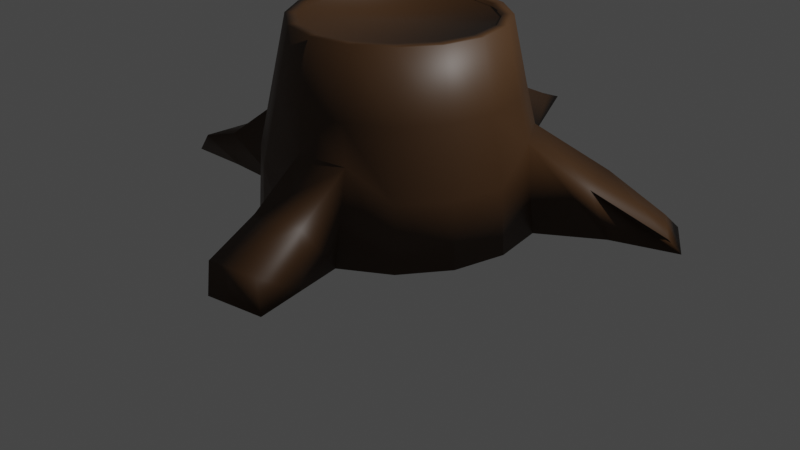 # Source: stump_2.blend  (saved by Blender 3.1.7; exported with 4.5.12 LTS)
import bpy
from mathutils import Matrix  # noqa: F401  (used for matrix-valued properties, if any)

bpy.ops.wm.read_factory_settings(use_empty=True)
scene = bpy.context.scene
scene.name = 'Scene'

# ---- collections
col_collection = bpy.data.collections.new('Collection'); scene.collection.children.link(col_collection)

# ---- materials (node trees are filled in below, after node groups)
mat_material_001 = bpy.data.materials.new('Material.001')
mat_material_001.use_transparent_shadow = False

# ---- node groups
ng_auto_smooth = bpy.data.node_groups.new('Auto Smooth', 'GeometryNodeTree')
_s = ng_auto_smooth.interface.new_socket(name='Geometry', in_out='OUTPUT', socket_type='NodeSocketGeometry')
_s = ng_auto_smooth.interface.new_socket(name='Geometry', in_out='INPUT', socket_type='NodeSocketGeometry')
_s = ng_auto_smooth.interface.new_socket(name='Angle', in_out='INPUT', socket_type='NodeSocketFloat')
_s.subtype = 'ANGLE'
_s.min_value = 0.0
_s.max_value = 3.142
ng_auto_smooth.is_modifier = True
_N = ng_auto_smooth.nodes; _L = ng_auto_smooth.links
n0 = _N.new('NodeGroupOutput'); n0.name = 'Group Output'; n0.location = (480, -100)
n1 = _N.new('NodeGroupInput'); n1.name = 'Group Input'; n1.location = (-420, -300)
n2 = _N.new('NodeGroupInput'); n2.name = 'Group Input.001'; n2.location = (-60, -100)
n3 = _N.new('GeometryNodeSetShadeSmooth'); n3.name = 'Set Shade Smooth'; n3.location = (120, -100)
n3.domain = 'EDGE'
n4 = _N.new('GeometryNodeSetShadeSmooth'); n4.name = 'Set Shade Smooth.001'; n4.location = (300, -100)
n5 = _N.new('GeometryNodeInputMeshEdgeAngle'); n5.name = 'Edge Angle'; n5.location = (-420, -220)
n6 = _N.new('GeometryNodeInputEdgeSmooth'); n6.name = 'Is Edge Smooth'; n6.location = (-60, -160)
n7 = _N.new('GeometryNodeInputShadeSmooth'); n7.name = 'Is Face Smooth'; n7.location = (-240, -340)
n8 = _N.new('FunctionNodeBooleanMath'); n8.name = 'Boolean Math'; n8.location = (-60, -220)
n9 = _N.new('FunctionNodeCompare'); n9.name = 'Compare'; n9.location = (-240, -180)
n9.operation = 'LESS_EQUAL'
_L.new(n5.outputs[0], n9.inputs[0])
_L.new(n4.outputs[0], n0.inputs[0])
_L.new(n1.outputs[1], n9.inputs[1])
_L.new(n9.outputs[0], n8.inputs[0])
_L.new(n7.outputs[0], n8.inputs[1])
_L.new(n2.outputs[0], n3.inputs[0])
_L.new(n6.outputs[0], n3.inputs[1])
_L.new(n3.outputs[0], n4.inputs[0])
_L.new(n8.outputs[0], n3.inputs[2])
n0.is_active_output = True

# ---- material node trees
mat_material_001.use_nodes = True; mat_material_001.node_tree.nodes.clear()
_N = mat_material_001.node_tree.nodes; _L = mat_material_001.node_tree.links
n0 = _N.new('ShaderNodeBsdfPrincipled'); n0.name = 'Principled BSDF'; n0.location = (10, 300)
n0.distribution = 'GGX'
n0.subsurface_method = 'RANDOM_WALK_SKIN'
n0.inputs[0].default_value = (0.05781, 0.02624, 0.008568, 1.0)
n0.inputs[3].default_value = 1.45
n0.inputs[27].default_value = (0.0, 0.0, 0.0, 1.0)
n0.inputs[28].default_value = 1.0
n1 = _N.new('ShaderNodeOutputMaterial'); n1.name = 'Material Output'; n1.location = (300, 300)
_L.new(n0.outputs[0], n1.inputs[0])
n1.is_active_output = True

# ---- world
world_world = bpy.data.worlds.new('World'); scene.world = world_world
world_world.use_nodes = True; world_world.node_tree.nodes.clear()
_N = world_world.node_tree.nodes; _L = world_world.node_tree.links
n0 = _N.new('ShaderNodeOutputWorld'); n0.name = 'World Output'; n0.location = (300, 300)
n1 = _N.new('ShaderNodeBackground'); n1.name = 'Background'; n1.location = (10, 300)
n1.inputs[0].default_value = (0.05088, 0.05088, 0.05088, 1.0)
_L.new(n1.outputs[0], n0.inputs[0])
n0.is_active_output = True
world_world.color = (0.05088, 0.05088, 0.05088)
world_world.use_sun_shadow = False
world_world.sun_shadow_jitter_overblur = 0.0

# ---- cameras
cam_camera = bpy.data.cameras.new('Camera')
cam_camera.clip_end = 100.0
cam_camera.ortho_scale = 7.314

# ---- lights
light_light = bpy.data.lights.new('Light', 'POINT')
light_light.transmission_factor = 0.0
light_light.energy = 1000.0
light_light.shadow_soft_size = 0.1
light_light.shadow_maximum_resolution = 0.006
light_light.use_absolute_resolution = True

# ---- meshes
me_cylinder = bpy.data.meshes.new('Cylinder')
me_cylinder.from_pydata([(-0.01031, 1.443, -0.9654), (-6.818e-09, 0.9606, 1.0), (0.5381, 1.299, -1.0), (0.3676, 0.8875, 1.0), (0.9942, 0.9942, -1.0), (0.6793, 0.6793, 1.0), (1.299, 0.5381, -1.0), (0.8875, 0.3676, 1.0), (1.406, -6.02e-08, -1.0), (0.9606, -4.966e-08, 1.0), (1.299, -0.5381, -1.0), (0.8875, -0.3676, 1.0), (0.9942, -0.9942, -1.0), (0.6793, -0.6793, 1.0), (0.5381, -1.299, -1.0), (0.3676, -0.8875, 1.0), (-1.293e-07, -1.406, -1.0), (-8.878e-08, -0.9606, 1.0), (-0.5381, -1.299, -1.0), (-0.3676, -0.8875, 1.0), (-0.9942, -0.9942, -1.0), (-0.6793, -0.6793, 1.0), (-1.299, -0.5381, -1.0), (-0.8875, -0.3676, 1.0), (-1.406, 1.803e-08, -1.0), (-0.9606, 5.673e-09, 1.0), (-1.299, 0.5381, -1.0), (-0.8875, 0.3676, 1.0), (-0.9942, 0.9942, -1.0), (-0.6793, 0.6793, 1.0), (-0.5484, 1.336, -0.9654), (-0.3676, 0.8875, 1.0), (0.4085, 0.9863, 1.0), (-1.132e-09, 1.068, 1.0), (0.7549, 0.7549, 1.0), (0.9863, 0.4085, 1.0), (1.068, -4.641e-08, 1.0), (0.9863, -0.4085, 1.0), (0.7549, -0.7549, 1.0), (0.4085, -0.9863, 1.0), (-9.446e-08, -1.068, 1.0), (-0.4085, -0.9863, 1.0), (-0.7549, -0.7549, 1.0), (-0.9863, -0.4085, 1.0), (-1.068, 1.298e-08, 1.0), (-0.9863, 0.4085, 1.0), (-0.7549, 0.7549, 1.0), (-0.4085, 0.9863, 1.0), (0.3676, 0.8875, 0.9622), (-8.413e-09, 0.9606, 0.9622), (0.6793, 0.6793, 0.9622), (0.8875, 0.3676, 0.9622), (0.9606, -4.966e-08, 0.9622), (0.8875, -0.3676, 0.9622), (0.6793, -0.6793, 0.9622), (0.3676, -0.8875, 0.9622), (-9.037e-08, -0.9606, 0.9622), (-0.3676, -0.8875, 0.9622), (-0.6793, -0.6793, 0.9622), (-0.8875, -0.3676, 0.9622), (-0.9606, 5.673e-09, 0.9622), (-0.8875, 0.3676, 0.9622), (-0.6793, 0.6793, 0.9622), (-0.3676, 0.8875, 0.9622), (-6.06e-09, 1.361, -0.3333), (0.06306, 1.284, 0.3914), (0.4648, 1.122, 0.3333), (0.521, 1.258, -0.3333), (0.8588, 0.8588, 0.3333), (0.9037, 0.9657, -0.09992), (1.122, 0.4648, 0.3333), (1.199, 0.524, -0.09992), (1.215, -5.229e-08, 0.3333), (1.361, -5.817e-08, -0.3333), (1.122, -0.4648, 0.3333), (1.258, -0.521, -0.3333), (0.8588, -0.8588, 0.3333), (0.9627, -0.9627, -0.3333), (0.4648, -1.122, 0.3333), (0.5613, -1.169, -0.0397), (-1.098e-07, -1.215, 0.3333), (0.04027, -1.272, -0.0397), (-0.4648, -1.122, 0.3333), (-0.521, -1.258, -0.3333), (-0.8588, -0.8588, 0.3333), (-0.9627, -0.9627, -0.3333), (-1.076, -0.4401, 0.3333), (-1.191, -0.4467, -0.01081), (-1.255, -0.001206, 0.3333), (-1.391, 0.04529, -0.01081), (-1.122, 0.4648, 0.3333), (-1.258, 0.521, -0.3333), (-0.8588, 0.8588, 0.3333), (-0.9627, 0.9627, -0.3333), (-0.3725, 1.098, 0.3914), (-0.5334, 1.264, -0.4701), (0.768, -2.334, -0.6107), (0.9876, -2.462, -0.8307), (0.4104, -2.577, -0.8307), (0.247, -2.438, -0.6107), (2.078, 1.588, -0.8767), (2.098, 1.809, -1.079), (2.453, 1.339, -1.079), (2.398, 1.165, -0.8767), (-0.838, 2.158, -0.4283), (-0.7337, 2.18, -0.8266), (-0.1565, 2.295, -0.8266), (-0.2948, 2.132, -0.2916), (-0.3575, 1.943, -0.08105), (-0.7966, 1.765, -0.07963), (-1.173, 3.086, -0.7253), (-1.298, 3.239, -0.8368), (-0.7204, 3.354, -0.8368), (-0.6424, 3.066, -0.7253), (-2.206, -0.7635, -0.6478), (-2.478, -0.6878, -0.9131), (-2.593, -0.1105, -0.9131), (-2.188, -0.2326, -0.6478), (0.579, -1.704, -0.4492), (0.7628, -1.88, -0.9153), (0.05796, -1.807, -0.4492), (0.2052, -1.991, -0.9153), (1.537, 1.462, -1.024), (1.853, 0.9897, -1.024), (1.634, 0.9459, -0.5615), (1.477, 1.453, -0.5615), (-1.83, -0.687, -0.543), (-1.888, -0.6129, -0.9411), (-1.812, -0.1561, -0.543), (-1.999, -0.05525, -0.9411)], [], [(65, 33, 32, 66), (66, 32, 34, 68), (68, 34, 35, 70), (70, 35, 36, 72), (72, 36, 37, 74), (74, 37, 38, 76), (76, 38, 39, 78), (78, 39, 40, 80), (80, 40, 41, 82), (82, 41, 42, 84), (84, 42, 43, 86), (86, 43, 44, 88), (88, 44, 45, 90), (90, 45, 46, 92), (17, 15, 55, 56), (92, 46, 47, 94), (94, 47, 33, 65), (0, 2, 4, 6, 8, 10, 12, 14, 16, 18, 20, 22, 24, 26, 28, 30), (1, 3, 32, 33), (3, 5, 34, 32), (5, 7, 35, 34), (7, 9, 36, 35), (9, 11, 37, 36), (11, 13, 38, 37), (13, 15, 39, 38), (15, 17, 40, 39), (17, 19, 41, 40), (19, 21, 42, 41), (21, 23, 43, 42), (23, 25, 44, 43), (25, 27, 45, 44), (27, 29, 46, 45), (29, 31, 47, 46), (31, 1, 33, 47), (48, 49, 63, 62, 61, 60, 59, 58, 57, 56, 55, 54, 53, 52, 51, 50), (3, 1, 49, 48), (1, 31, 63, 49), (19, 17, 56, 57), (5, 3, 48, 50), (21, 19, 57, 58), (7, 5, 50, 51), (23, 21, 58, 59), (9, 7, 51, 52), (25, 23, 59, 60), (11, 9, 52, 53), (27, 25, 60, 61), (13, 11, 53, 54), (29, 27, 61, 62), (15, 13, 54, 55), (31, 29, 62, 63), (0, 30, 105, 106), (94, 65, 108, 109), (28, 93, 95, 30), (93, 92, 94, 95), (26, 91, 93, 28), (91, 90, 92, 93), (24, 89, 91, 26), (89, 88, 90, 91), (127, 126, 114, 115), (87, 86, 88, 89), (20, 85, 87, 22), (85, 84, 86, 87), (18, 83, 85, 20), (83, 82, 84, 85), (16, 81, 83, 18), (81, 80, 82, 83), (119, 118, 96, 97), (79, 78, 80, 81), (12, 77, 79, 14), (77, 76, 78, 79), (10, 75, 77, 12), (75, 74, 76, 77), (8, 73, 75, 10), (73, 72, 74, 75), (6, 71, 73, 8), (71, 70, 72, 73), (123, 122, 101, 102), (69, 68, 70, 71), (2, 67, 69, 4), (67, 66, 68, 69), (0, 64, 67, 2), (64, 65, 66, 67), (97, 96, 99, 98), (118, 120, 99, 96), (120, 121, 98, 99), (121, 119, 97, 98), (101, 100, 103, 102), (125, 124, 103, 100), (122, 125, 100, 101), (124, 123, 102, 103), (107, 106, 112, 113), (104, 109, 108, 107), (64, 0, 106, 107), (95, 94, 109, 104), (65, 64, 107, 108), (30, 95, 104, 105), (111, 110, 113, 112), (105, 104, 110, 111), (104, 107, 113, 110), (106, 105, 111, 112), (115, 114, 117, 116), (126, 128, 117, 114), (128, 129, 116, 117), (129, 127, 115, 116), (16, 14, 119, 121), (81, 16, 121, 120), (79, 81, 120, 118), (14, 79, 118, 119), (71, 6, 123, 124), (4, 69, 125, 122), (69, 71, 124, 125), (6, 4, 122, 123), (24, 22, 127, 129), (89, 24, 129, 128), (87, 89, 128, 126), (22, 87, 126, 127)])
me_cylinder.polygons.foreach_set('use_smooth', [True] * 116)
_uv = me_cylinder.uv_layers.new(name='UVMap')
_uv.uv.foreach_set('vector', [1.0, 0.8333, 1.0, 1.0, 0.9375, 1.0, 0.9375, 0.8333, 0.9375, 0.8333, 0.9375, 1.0, 0.875, 1.0, 0.875, 0.8333, 0.875, 0.8333, 0.875, 1.0, 0.8125, 1.0, 0.8125, 0.8333, 0.8125, 0.8333, 0.8125, 1.0, 0.75, 1.0, 0.75, 0.8333, 0.75, 0.8333, 0.75, 1.0, 0.6875, 1.0, 0.6875, 0.8333, 0.6875, 0.8333, 0.6875, 1.0, 0.625, 1.0, 0.625, 0.8333, 0.625, 0.8333, 0.625, 1.0, 0.5625, 1.0, 0.5625, 0.8333, 0.5625, 0.8333, 0.5625, 1.0, 0.5, 1.0, 0.5, 0.8333, 0.5, 0.8333, 0.5, 1.0, 0.4375, 1.0, 0.4375, 0.8333, 0.4375, 0.8333, 0.4375, 1.0, 0.375, 1.0, 0.375, 0.8333, 0.375, 0.8333, 0.375, 1.0, 0.3125, 1.0, 0.3125, 0.8333, 0.3125, 0.8333, 0.3125, 1.0, 0.25, 1.0, 0.25, 0.8333, 0.25, 0.8333, 0.25, 1.0, 0.1875, 1.0, 0.1875, 0.8333, 0.1875, 0.8333, 0.1875, 1.0, 0.125, 1.0, 0.125, 0.8333, 0.25, 0.03403, 0.3326, 0.05047, 0.3326, 0.05047, 0.25, 0.03403, 0.125, 0.8333, 0.125, 1.0, 0.0625, 1.0, 0.0625, 0.8333, 0.0625, 0.8333, 0.0625, 1.0, 0.0, 1.0, 0.0, 0.8333, 0.75, 0.49, 0.8418, 0.4717, 0.9197, 0.4197, 0.9717, 0.3418, 0.99, 0.25, 0.9717, 0.1582, 0.9197, 0.08029, 0.8418, 0.02827, 0.75, 0.01, 0.6582, 0.02827, 0.5803, 0.08029, 0.5283, 0.1582, 0.51, 0.25, 0.5283, 0.3418, 0.5803, 0.4197, 0.6582, 0.4717, 0.25, 0.466, 0.3326, 0.4495, 0.3418, 0.4717, 0.25, 0.49, 0.3326, 0.4495, 0.4027, 0.4027, 0.4197, 0.4197, 0.3418, 0.4717, 0.4027, 0.4027, 0.4495, 0.3326, 0.4717, 0.3418, 0.4197, 0.4197, 0.4495, 0.3326, 0.466, 0.25, 0.49, 0.25, 0.4717, 0.3418, 0.466, 0.25, 0.4495, 0.1674, 0.4717, 0.1582, 0.49, 0.25, 0.4495, 0.1674, 0.4027, 0.09729, 0.4197, 0.08029, 0.4717, 0.1582, 0.4027, 0.09729, 0.3326, 0.05047, 0.3418, 0.02827, 0.4197, 0.08029, 0.3326, 0.05047, 0.25, 0.03403, 0.25, 0.01, 0.3418, 0.02827, 0.25, 0.03403, 0.1674, 0.05047, 0.1582, 0.02827, 0.25, 0.01, 0.1674, 0.05047, 0.09729, 0.09729, 0.08029, 0.08029, 0.1582, 0.02827, 0.09729, 0.09729, 0.05047, 0.1674, 0.02827, 0.1582, 0.08029, 0.08029, 0.05047, 0.1674, 0.03403, 0.25, 0.01, 0.25, 0.02827, 0.1582, 0.03403, 0.25, 0.05047, 0.3326, 0.02827, 0.3418, 0.01, 0.25, 0.05047, 0.3326, 0.09729, 0.4027, 0.08029, 0.4197, 0.02827, 0.3418, 0.09729, 0.4027, 0.1674, 0.4495, 0.1582, 0.4717, 0.08029, 0.4197, 0.1674, 0.4495, 0.25, 0.466, 0.25, 0.49, 0.1582, 0.4717, 0.3326, 0.4495, 0.25, 0.466, 0.1674, 0.4495, 0.09729, 0.4027, 0.05047, 0.3326, 0.03403, 0.25, 0.05047, 0.1674, 0.09729, 0.09729, 0.1674, 0.05047, 0.25, 0.03403, 0.3326, 0.05047, 0.4027, 0.09729, 0.4495, 0.1674, 0.466, 0.25, 0.4495, 0.3326, 0.4027, 0.4027, 0.3326, 0.4495, 0.25, 0.466, 0.25, 0.466, 0.3326, 0.4495, 0.25, 0.466, 0.1674, 0.4495, 0.1674, 0.4495, 0.25, 0.466, 0.1674, 0.05047, 0.25, 0.03403, 0.25, 0.03403, 0.1674, 0.05047, 0.4027, 0.4027, 0.3326, 0.4495, 0.3326, 0.4495, 0.4027, 0.4027, 0.09729, 0.09729, 0.1674, 0.05047, 0.1674, 0.05047, 0.09729, 0.09729, 0.4495, 0.3326, 0.4027, 0.4027, 0.4027, 0.4027, 0.4495, 0.3326, 0.05047, 0.1674, 0.09729, 0.09729, 0.09729, 0.09729, 0.05047, 0.1674, 0.466, 0.25, 0.4495, 0.3326, 0.4495, 0.3326, 0.466, 0.25, 0.03403, 0.25, 0.05047, 0.1674, 0.05047, 0.1674, 0.03403, 0.25, 0.4495, 0.1674, 0.466, 0.25, 0.466, 0.25, 0.4495, 0.1674, 0.05047, 0.3326, 0.03403, 0.25, 0.03403, 0.25, 0.05047, 0.3326, 0.4027, 0.09729, 0.4495, 0.1674, 0.4495, 0.1674, 0.4027, 0.09729, 0.09729, 0.4027, 0.05047, 0.3326, 0.05047, 0.3326, 0.09729, 0.4027, 0.3326, 0.05047, 0.4027, 0.09729, 0.4027, 0.09729, 0.3326, 0.05047, 0.1674, 0.4495, 0.09729, 0.4027, 0.09729, 0.4027, 0.1674, 0.4495, 0.75, 0.49, 0.6582, 0.4717, 0.6582, 0.4717, 0.75, 0.49, 0.0625, 0.8333, 0.0, 0.8333, 0.0, 0.8333, 0.0625, 0.8333, 0.125, 0.5, 0.125, 0.6667, 0.0625, 0.6667, 0.0625, 0.5, 0.125, 0.6667, 0.125, 0.8333, 0.0625, 0.8333, 0.0625, 0.6667, 0.1875, 0.5, 0.1875, 0.6667, 0.125, 0.6667, 0.125, 0.5, 0.1875, 0.6667, 0.1875, 0.8333, 0.125, 0.8333, 0.125, 0.6667, 0.25, 0.5, 0.25, 0.6667, 0.1875, 0.6667, 0.1875, 0.5, 0.25, 0.6667, 0.25, 0.8333, 0.1875, 0.8333, 0.1875, 0.6667, 0.3125, 0.5, 0.3125, 0.6667, 0.3125, 0.6667, 0.3125, 0.5, 0.3125, 0.6667, 0.3125, 0.8333, 0.25, 0.8333, 0.25, 0.6667, 0.375, 0.5, 0.375, 0.6667, 0.3125, 0.6667, 0.3125, 0.5, 0.375, 0.6667, 0.375, 0.8333, 0.3125, 0.8333, 0.3125, 0.6667, 0.4375, 0.5, 0.4375, 0.6667, 0.375, 0.6667, 0.375, 0.5, 0.4375, 0.6667, 0.4375, 0.8333, 0.375, 0.8333, 0.375, 0.6667, 0.5, 0.5, 0.5, 0.6667, 0.4375, 0.6667, 0.4375, 0.5, 0.5, 0.6667, 0.5, 0.8333, 0.4375, 0.8333, 0.4375, 0.6667, 0.5625, 0.5, 0.5625, 0.6667, 0.5625, 0.6667, 0.5625, 0.5, 0.5625, 0.6667, 0.5625, 0.8333, 0.5, 0.8333, 0.5, 0.6667, 0.625, 0.5, 0.625, 0.6667, 0.5625, 0.6667, 0.5625, 0.5, 0.625, 0.6667, 0.625, 0.8333, 0.5625, 0.8333, 0.5625, 0.6667, 0.6875, 0.5, 0.6875, 0.6667, 0.625, 0.6667, 0.625, 0.5, 0.6875, 0.6667, 0.6875, 0.8333, 0.625, 0.8333, 0.625, 0.6667, 0.75, 0.5, 0.75, 0.6667, 0.6875, 0.6667, 0.6875, 0.5, 0.75, 0.6667, 0.75, 0.8333, 0.6875, 0.8333, 0.6875, 0.6667, 0.8125, 0.5, 0.8125, 0.6667, 0.75, 0.6667, 0.75, 0.5, 0.8125, 0.6667, 0.8125, 0.8333, 0.75, 0.8333, 0.75, 0.6667, 0.9717, 0.3418, 0.9197, 0.4197, 0.9197, 0.4197, 0.9717, 0.3418, 0.875, 0.6667, 0.875, 0.8333, 0.8125, 0.8333, 0.8125, 0.6667, 0.9375, 0.5, 0.9375, 0.6667, 0.875, 0.6667, 0.875, 0.5, 0.9375, 0.6667, 0.9375, 0.8333, 0.875, 0.8333, 0.875, 0.6667, 1.0, 0.5, 1.0, 0.6667, 0.9375, 0.6667, 0.9375, 0.5, 1.0, 0.6667, 1.0, 0.8333, 0.9375, 0.8333, 0.9375, 0.6667, 0.5625, 0.5, 0.5625, 0.6667, 0.5, 0.6667, 0.5, 0.5, 0.5625, 0.6667, 0.5, 0.6667, 0.5, 0.6667, 0.5625, 0.6667, 0.5, 0.6667, 0.5, 0.5, 0.5, 0.5, 0.5, 0.6667, 0.75, 0.01, 0.8418, 0.02827, 0.8418, 0.02827, 0.75, 0.01, 0.875, 0.5, 0.875, 0.6667, 0.8125, 0.6667, 0.8125, 0.5, 0.875, 0.6667, 0.8125, 0.6667, 0.8125, 0.6667, 0.875, 0.6667, 0.875, 0.5, 0.875, 0.6667, 0.875, 0.6667, 0.875, 0.5, 0.8125, 0.6667, 0.8125, 0.5, 0.8125, 0.5, 0.8125, 0.6667, 1.0, 0.6667, 1.0, 0.5, 1.0, 0.5, 1.0, 0.6667, 0.0625, 0.6667, 0.0625, 0.8333, 0.0, 0.8333, 0.0, 0.6667, 1.0, 0.6667, 1.0, 0.5, 1.0, 0.5, 1.0, 0.6667, 0.0625, 0.6667, 0.0625, 0.8333, 0.0625, 0.8333, 0.0625, 0.6667, 1.0, 0.8333, 1.0, 0.6667, 1.0, 0.6667, 1.0, 0.8333, 0.0625, 0.5, 0.0625, 0.6667, 0.0625, 0.6667, 0.0625, 0.5, 0.0625, 0.5, 0.0625, 0.6667, 0.0, 0.6667, 0.0, 0.5, 0.0625, 0.5, 0.0625, 0.6667, 0.0625, 0.6667, 0.0625, 0.5, 0.0625, 0.6667, 0.0, 0.6667, 0.0, 0.6667, 0.0625, 0.6667, 0.75, 0.49, 0.6582, 0.4717, 0.6582, 0.4717, 0.75, 0.49, 0.3125, 0.5, 0.3125, 0.6667, 0.25, 0.6667, 0.25, 0.5, 0.3125, 0.6667, 0.25, 0.6667, 0.25, 0.6667, 0.3125, 0.6667, 0.25, 0.6667, 0.25, 0.5, 0.25, 0.5, 0.25, 0.6667, 0.51, 0.25, 0.5283, 0.1582, 0.5283, 0.1582, 0.51, 0.25, 0.75, 0.01, 0.8418, 0.02827, 0.8418, 0.02827, 0.75, 0.01, 0.5, 0.6667, 0.5, 0.5, 0.5, 0.5, 0.5, 0.6667, 0.5625, 0.6667, 0.5, 0.6667, 0.5, 0.6667, 0.5625, 0.6667, 0.5625, 0.5, 0.5625, 0.6667, 0.5625, 0.6667, 0.5625, 0.5, 0.8125, 0.6667, 0.8125, 0.5, 0.8125, 0.5, 0.8125, 0.6667, 0.875, 0.5, 0.875, 0.6667, 0.875, 0.6667, 0.875, 0.5, 0.875, 0.6667, 0.8125, 0.6667, 0.8125, 0.6667, 0.875, 0.6667, 0.9717, 0.3418, 0.9197, 0.4197, 0.9197, 0.4197, 0.9717, 0.3418, 0.51, 0.25, 0.5283, 0.1582, 0.5283, 0.1582, 0.51, 0.25, 0.25, 0.6667, 0.25, 0.5, 0.25, 0.5, 0.25, 0.6667, 0.3125, 0.6667, 0.25, 0.6667, 0.25, 0.6667, 0.3125, 0.6667, 0.3125, 0.5, 0.3125, 0.6667, 0.3125, 0.6667, 0.3125, 0.5])
me_cylinder.materials.append(mat_material_001)
me_cylinder.use_remesh_fix_poles = True
me_cylinder.use_remesh_preserve_attributes = False
me_cylinder.update()

# ---- objects
ob_light = bpy.data.objects.new('Light', light_light)
ob_camera = bpy.data.objects.new('Camera', cam_camera)
ob_cylinder = bpy.data.objects.new('Cylinder', me_cylinder)

# ---- transforms, parenting, visibility, modifiers, constraints
ob_light.location = (4.076, 1.005, 5.904)
ob_light.rotation_euler = (0.6503, 0.05522, 1.866)
ob_light.lock_rotations_4d = False
ob_light.empty_display_type = 'ARROWS'
ob_light.color = (0.0, 0.0, 0.0, 0.0)
ob_light.lineart.crease_threshold = 0.0
ob_camera.location = (7.359, -6.926, 4.958)
ob_camera.rotation_euler = (1.109, 0.0, 0.8149)
ob_camera.lock_rotations_4d = False
ob_camera.empty_display_type = 'ARROWS'
ob_camera.color = (0.0, 0.0, 0.0, 0.0)
ob_camera.display_type = 'WIRE'
ob_camera.lineart.crease_threshold = 0.0
ob_cylinder.location = (0.0, 0.0, 1.127)
_m = ob_cylinder.modifiers.new('Auto Smooth', 'NODES')
_m.node_group = ng_auto_smooth
_gi = [s.identifier for s in ng_auto_smooth.interface.items_tree if s.item_type == 'SOCKET' and s.in_out == 'INPUT']
_m[_gi[1]] = 3.124  # Angle

# ---- collection membership
col_collection.objects.link(ob_light)
col_collection.objects.link(ob_camera)
col_collection.objects.link(ob_cylinder)

# ---- scene / render settings (as saved in the file)
scene.camera = ob_camera
scene.frame_start = 1; scene.frame_end = 250; scene.frame_set(1)
scene.render.engine = 'BLENDER_EEVEE_NEXT'
scene.cycles.sampling_pattern = 'TABULATED_SOBOL'
scene.cycles.use_light_tree = False
scene.view_settings.view_transform = 'Filmic'
bpy.context.view_layer.update()
